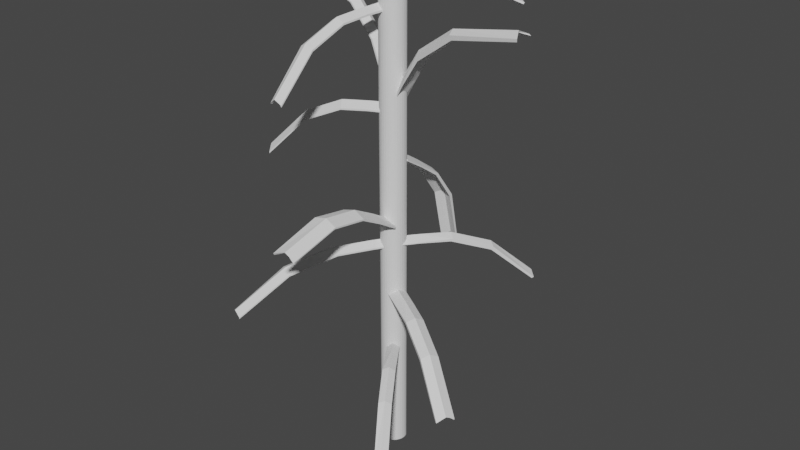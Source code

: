 # Source: Mature_Corn.blend  (saved by Blender 2.93.21; exported with 4.5.12 LTS)
import bpy
from mathutils import Matrix  # noqa: F401  (used for matrix-valued properties, if any)

bpy.ops.wm.read_factory_settings(use_empty=True)
scene = bpy.context.scene
scene.name = 'Scene'

# ---- collections
col_collection = bpy.data.collections.new('Collection'); scene.collection.children.link(col_collection)

# ---- world
world_world = bpy.data.worlds.new('World'); scene.world = world_world
world_world.use_nodes = True; world_world.node_tree.nodes.clear()
_N = world_world.node_tree.nodes; _L = world_world.node_tree.links
n0 = _N.new('ShaderNodeOutputWorld'); n0.name = 'World Output'; n0.location = (300, 300)
n1 = _N.new('ShaderNodeBackground'); n1.name = 'Background'; n1.location = (10, 300)
n1.inputs[0].default_value = (0.05088, 0.05088, 0.05088, 1.0)
_L.new(n1.outputs[0], n0.inputs[0])
n0.is_active_output = True
world_world.color = (0.05088, 0.05088, 0.05088)
world_world.use_sun_shadow = False
world_world.sun_shadow_jitter_overblur = 0.0

# ---- meshes
me_cylinder = bpy.data.meshes.new('Cylinder')
me_cylinder.from_pydata([(0.0, 0.4961, -6.825), (-0.01248, 0.2799, 6.825), (0.2213, 0.4866, -6.825), (0.1144, 0.2744, 6.825), (0.4341, 0.4583, -6.825), (0.2364, 0.2583, 6.825), (0.6303, 0.4125, -6.825), (0.3488, 0.232, 6.825), (1.048, 0.1899, -6.825), (0.5883, 0.1043, 6.825), (1.113, 0.09678, -6.825), (0.6253, 0.051, 6.825), (1.134, -2.169e-08, -6.825), (0.6378, -0.004478, 6.825), (1.113, -0.09678, -6.825), (0.6253, -0.05996, 6.825), (1.048, -0.1899, -6.825), (0.5883, -0.1133, 6.825), (0.9433, -0.2756, -6.825), (0.5282, -0.1625, 6.825), (0.8022, -0.3508, -6.825), (0.4474, -0.2056, 6.825), (0.6303, -0.4125, -6.825), (0.3488, -0.2409, 6.825), (0.4341, -0.4583, -6.825), (0.2364, -0.2672, 6.825), (0.2213, -0.4866, -6.825), (0.1144, -0.2834, 6.825), (-9.918e-08, -0.4961, -6.825), (-0.01248, -0.2889, 6.825), (-0.2213, -0.4866, -6.825), (-0.1393, -0.2834, 6.825), (-0.4341, -0.4583, -6.825), (-0.2613, -0.2672, 6.825), (-0.6303, -0.4125, -6.825), (-0.3738, -0.2409, 6.825), (-0.8022, -0.3508, -6.825), (-0.4723, -0.2056, 6.825), (-0.9433, -0.2756, -6.825), (-0.5532, -0.1625, 6.825), (-1.048, -0.1899, -6.825), (-0.6133, -0.1133, 6.825), (-1.113, -0.09678, -6.825), (-0.6503, -0.05996, 6.825), (-1.134, 5.916e-09, -6.825), (-0.6628, -0.004478, 6.825), (-1.113, 0.09678, -6.825), (-0.6503, 0.051, 6.825), (-1.048, 0.1899, -6.825), (-0.6133, 0.1043, 6.825), (-0.9433, 0.2756, -6.825), (-0.5532, 0.1535, 6.825), (-0.8022, 0.3508, -6.825), (-0.4723, 0.1966, 6.825), (-0.6303, 0.4125, -6.825), (-0.3738, 0.232, 6.825), (-0.4341, 0.4583, -6.825), (-0.2613, 0.2583, 6.825), (-0.2213, 0.4866, -6.825), (-0.1393, 0.2744, 6.825), (0.8392, 0.3012, -6.825), (0.4686, 0.1682, 6.825), (-0.906, 0.2434, 6.26), (0.2586, -0.5188, 6.26), (0.6676, 0.3803, 6.26), (-1.011, -0.222, 6.26), (1.085, -0.222, 6.26), (-0.593, 0.3803, 6.26), (-0.184, -0.5188, 6.26), (-1.097, -0.03218, 6.26), (0.8395, -0.383, 6.26), (-0.184, 0.4544, 6.26), (-0.593, -0.4447, 6.26), (1.15, 0.0646, 6.26), (-1.011, 0.1577, 6.26), (0.4715, -0.4905, 6.26), (0.4715, 0.4262, 6.26), (-0.906, -0.3078, 6.26), (1.15, -0.129, 6.26), (-0.7649, 0.3186, 6.26), (0.03732, -0.5283, 6.26), (-1.075, -0.129, 6.26), (0.9806, -0.3078, 6.26), (0.03732, 0.4639, 6.26), (-0.3968, 0.4262, 6.26), (-0.3968, -0.4905, 6.26), (1.085, 0.1577, 6.26), (-1.075, 0.0646, 6.26), (0.6676, -0.4447, 6.26), (0.2586, 0.4544, 6.26), (-0.7649, -0.383, 6.26), (1.172, -0.03218, 6.26), (0.8765, 0.269, 6.26)], [], [(86, 9, 11, 73), (73, 11, 13, 91), (91, 13, 15, 78), (65, 41, 43, 81), (82, 19, 21, 70), (70, 21, 23, 88), (88, 23, 25, 75), (75, 25, 27, 63), (63, 27, 29, 80), (80, 29, 31, 68), (68, 31, 33, 85), (85, 33, 35, 72), (72, 35, 37, 90), (90, 37, 39, 77), (77, 39, 41, 65), (81, 43, 45, 69), (69, 45, 47, 87), (87, 47, 49, 74), (74, 49, 51, 62), (62, 51, 53, 79), (79, 53, 55, 67), (67, 55, 57, 84), (84, 57, 59, 71), (71, 59, 1, 83), (76, 5, 7, 64), (66, 17, 19, 82), (3, 1, 59, 57, 55, 53, 51, 49, 47, 45, 43, 41, 39, 37, 35, 33, 31, 29, 27, 25, 23, 21, 19, 17, 15, 13, 11, 9, 61, 7, 5), (83, 89, 2, 0), (89, 3, 5, 76), (0, 2, 4, 6, 60, 8, 10, 12, 14, 16, 18, 20, 22, 24, 26, 28, 30, 32, 34, 36, 38, 40, 42, 44, 46, 48, 50, 52, 54, 56, 58), (78, 15, 17, 66), (92, 61, 9, 86), (64, 7, 61, 92), (6, 64, 92, 60), (60, 92, 86, 8), (14, 78, 66, 16), (2, 89, 76, 4), (1, 3, 89, 83), (16, 66, 82, 18), (4, 76, 64, 6), (58, 71, 83, 0), (56, 84, 71, 58), (54, 67, 84, 56), (52, 79, 67, 54), (50, 62, 79, 52), (48, 74, 62, 50), (46, 87, 74, 48), (44, 69, 87, 46), (42, 81, 69, 44), (38, 77, 65, 40), (36, 90, 77, 38), (34, 72, 90, 36), (32, 85, 72, 34), (30, 68, 85, 32), (28, 80, 68, 30), (26, 63, 80, 28), (24, 75, 63, 26), (22, 88, 75, 24), (20, 70, 88, 22), (18, 82, 70, 20), (40, 65, 81, 42), (12, 91, 78, 14), (10, 73, 91, 12), (8, 86, 73, 10)])
_uv = me_cylinder.uv_layers.new(name='UVMap')
_uv.uv.foreach_set('vector', [0.8125, 0.75, 0.8125, 1.0, 0.7812, 1.0, 0.7812, 0.75, 0.7812, 0.75, 0.7812, 1.0, 0.75, 1.0, 0.75, 0.75, 0.75, 0.75, 0.75, 1.0, 0.7188, 1.0, 0.7188, 0.75, 0.3125, 0.75, 0.3125, 1.0, 0.2812, 1.0, 0.2812, 0.75, 0.6562, 0.75, 0.6562, 1.0, 0.625, 1.0, 0.625, 0.75, 0.625, 0.75, 0.625, 1.0, 0.5938, 1.0, 0.5938, 0.75, 0.5938, 0.75, 0.5938, 1.0, 0.5625, 1.0, 0.5625, 0.75, 0.5625, 0.75, 0.5625, 1.0, 0.5312, 1.0, 0.5312, 0.75, 0.5312, 0.75, 0.5312, 1.0, 0.5, 1.0, 0.5, 0.75, 0.5, 0.75, 0.5, 1.0, 0.4688, 1.0, 0.4688, 0.75, 0.4688, 0.75, 0.4688, 1.0, 0.4375, 1.0, 0.4375, 0.75, 0.4375, 0.75, 0.4375, 1.0, 0.4062, 1.0, 0.4062, 0.75, 0.4062, 0.75, 0.4062, 1.0, 0.375, 1.0, 0.375, 0.75, 0.375, 0.75, 0.375, 1.0, 0.3438, 1.0, 0.3438, 0.75, 0.3438, 0.75, 0.3438, 1.0, 0.3125, 1.0, 0.3125, 0.75, 0.2812, 0.75, 0.2812, 1.0, 0.25, 1.0, 0.25, 0.75, 0.25, 0.75, 0.25, 1.0, 0.2188, 1.0, 0.2188, 0.75, 0.2188, 0.75, 0.2188, 1.0, 0.1875, 1.0, 0.1875, 0.75, 0.1875, 0.75, 0.1875, 1.0, 0.1562, 1.0, 0.1562, 0.75, 0.1562, 0.75, 0.1562, 1.0, 0.125, 1.0, 0.125, 0.75, 0.125, 0.75, 0.125, 1.0, 0.09375, 1.0, 0.09375, 0.75, 0.09375, 0.75, 0.09375, 1.0, 0.0625, 1.0, 0.0625, 0.75, 0.0625, 0.75, 0.0625, 1.0, 0.03125, 1.0, 0.03125, 0.75, 0.03125, 0.75, 0.03125, 1.0, 0.0, 1.0, 0.0, 0.75, 0.9375, 0.75, 0.9375, 1.0, 0.9062, 1.0, 0.9062, 0.75, 0.6875, 0.75, 0.6875, 1.0, 0.6562, 1.0, 0.6562, 0.75, 0.2968, 0.4854, 0.25, 0.49, 0.2032, 0.4854, 0.1582, 0.4717, 0.1167, 0.4496, 0.08029, 0.4197, 0.05045, 0.3833, 0.02827, 0.3418, 0.01461, 0.2968, 0.01, 0.25, 0.01461, 0.2032, 0.02827, 0.1582, 0.05045, 0.1167, 0.08029, 0.08029, 0.1167, 0.05045, 0.1582, 0.02827, 0.2032, 0.01461, 0.25, 0.01, 0.2968, 0.01461, 0.3418, 0.02827, 0.3833, 0.05045, 0.4197, 0.08029, 0.4496, 0.1167, 0.4717, 0.1582, 0.4854, 0.2032, 0.49, 0.25, 0.4854, 0.2968, 0.4717, 0.3418, 0.4275, 0.3957, 0.3833, 0.4496, 0.3418, 0.4717, 1.0, 0.75, 0.9688, 0.75, 0.9688, 0.5, 1.0, 0.5, 0.9688, 0.75, 0.9688, 1.0, 0.9375, 1.0, 0.9375, 0.75, 0.75, 0.49, 0.7968, 0.4854, 0.8418, 0.4717, 0.8833, 0.4496, 0.9275, 0.3957, 0.9717, 0.3418, 0.9854, 0.2968, 0.99, 0.25, 0.9854, 0.2032, 0.9717, 0.1582, 0.9496, 0.1167, 0.9197, 0.08029, 0.8833, 0.05045, 0.8418, 0.02827, 0.7968, 0.01461, 0.75, 0.01, 0.7032, 0.01461, 0.6582, 0.02827, 0.6167, 0.05045, 0.5803, 0.08029, 0.5504, 0.1167, 0.5283, 0.1582, 0.5146, 0.2032, 0.51, 0.25, 0.5146, 0.2968, 0.5283, 0.3418, 0.5504, 0.3833, 0.5803, 0.4197, 0.6167, 0.4496, 0.6582, 0.4717, 0.7032, 0.4854, 0.7188, 0.75, 0.7188, 1.0, 0.6875, 1.0, 0.6875, 0.75, 0.8594, 0.75, 0.8594, 1.0, 0.8125, 1.0, 0.8125, 0.75, 0.9062, 0.75, 0.9062, 1.0, 0.8594, 1.0, 0.8594, 0.75, 0.9062, 0.5, 0.9062, 0.75, 0.8594, 0.75, 0.8594, 0.5, 0.8594, 0.5, 0.8594, 0.75, 0.8125, 0.75, 0.8125, 0.5, 0.7188, 0.5, 0.7188, 0.75, 0.6875, 0.75, 0.6875, 0.5, 0.9688, 0.5, 0.9688, 0.75, 0.9375, 0.75, 0.9375, 0.5, 1.0, 1.0, 0.9688, 1.0, 0.9688, 0.75, 1.0, 0.75, 0.6875, 0.5, 0.6875, 0.75, 0.6562, 0.75, 0.6562, 0.5, 0.9375, 0.5, 0.9375, 0.75, 0.9062, 0.75, 0.9062, 0.5, 0.03125, 0.5, 0.03125, 0.75, 0.0, 0.75, 0.0, 0.5, 0.0625, 0.5, 0.0625, 0.75, 0.03125, 0.75, 0.03125, 0.5, 0.09375, 0.5, 0.09375, 0.75, 0.0625, 0.75, 0.0625, 0.5, 0.125, 0.5, 0.125, 0.75, 0.09375, 0.75, 0.09375, 0.5, 0.1562, 0.5, 0.1562, 0.75, 0.125, 0.75, 0.125, 0.5, 0.1875, 0.5, 0.1875, 0.75, 0.1562, 0.75, 0.1562, 0.5, 0.2188, 0.5, 0.2188, 0.75, 0.1875, 0.75, 0.1875, 0.5, 0.25, 0.5, 0.25, 0.75, 0.2188, 0.75, 0.2188, 0.5, 0.2812, 0.5, 0.2812, 0.75, 0.25, 0.75, 0.25, 0.5, 0.3438, 0.5, 0.3438, 0.75, 0.3125, 0.75, 0.3125, 0.5, 0.375, 0.5, 0.375, 0.75, 0.3438, 0.75, 0.3438, 0.5, 0.4062, 0.5, 0.4062, 0.75, 0.375, 0.75, 0.375, 0.5, 0.4375, 0.5, 0.4375, 0.75, 0.4062, 0.75, 0.4062, 0.5, 0.4688, 0.5, 0.4688, 0.75, 0.4375, 0.75, 0.4375, 0.5, 0.5, 0.5, 0.5, 0.75, 0.4688, 0.75, 0.4688, 0.5, 0.5312, 0.5, 0.5312, 0.75, 0.5, 0.75, 0.5, 0.5, 0.5625, 0.5, 0.5625, 0.75, 0.5312, 0.75, 0.5312, 0.5, 0.5938, 0.5, 0.5938, 0.75, 0.5625, 0.75, 0.5625, 0.5, 0.625, 0.5, 0.625, 0.75, 0.5938, 0.75, 0.5938, 0.5, 0.6562, 0.5, 0.6562, 0.75, 0.625, 0.75, 0.625, 0.5, 0.3125, 0.5, 0.3125, 0.75, 0.2812, 0.75, 0.2812, 0.5, 0.75, 0.5, 0.75, 0.75, 0.7188, 0.75, 0.7188, 0.5, 0.7812, 0.5, 0.7812, 0.75, 0.75, 0.75, 0.75, 0.5, 0.8125, 0.5, 0.8125, 0.75, 0.7812, 0.75, 0.7812, 0.5])
me_cylinder.use_remesh_fix_poles = True
me_cylinder.use_remesh_preserve_attributes = False
me_cylinder.update()
me_cube_001 = bpy.data.meshes.new('Cube.001')
me_cube_001.from_pydata([(-0.207, -1.391, 1.36), (-0.207, -1.391, 1.403), (-0.2037, 1.049, -0.04091), (-0.2037, 1.049, 0.00265), (0.2003, -1.427, 1.36), (0.2003, -1.391, 1.387), (0.2037, 1.049, -0.04091), (0.2037, 1.049, -0.01337), (0.0, 1.049, -0.1839), (0.0, 1.049, -0.004194), (-0.003371, -1.427, 1.243), (-0.003371, -1.391, 1.239), (-0.2037, 0.03578, -0.0005827), (-0.2037, 0.03578, 0.04298), (0.2037, 0.0, -0.04091), (0.2037, 0.03578, 0.02696), (0.0, 0.03578, -0.06248), (0.0, 0.0, -0.1305), (-0.2044, -0.6536, 0.3719), (0.2029, -0.6536, 0.3995), (-0.0007336, -0.6536, 0.2648), (-0.0007336, -0.6893, 0.2464), (-0.2044, -0.6536, 0.4155), (0.2029, -0.6893, 0.3226), (-0.2037, 0.5601, 0.00265), (0.2037, 0.5243, -0.04091), (-0.2037, 0.5601, -0.04091), (0.2037, 0.5601, -0.01337), (0.0, 0.5601, -0.03333), (0.0, 0.5243, -0.171)], [], [(26, 24, 3, 2), (8, 9, 7, 6), (23, 19, 5, 4), (10, 11, 1, 0), (21, 23, 4, 10), (20, 22, 1, 11), (19, 20, 11, 5), (18, 21, 10, 0), (4, 5, 11, 10), (2, 3, 9, 8), (26, 29, 17, 12), (27, 28, 16, 15), (28, 24, 13, 16), (29, 25, 14, 17), (25, 27, 15, 14), (18, 22, 13, 12), (0, 1, 22, 18), (12, 17, 21, 18), (15, 16, 20, 19), (16, 13, 22, 20), (17, 14, 23, 21), (14, 15, 19, 23), (6, 7, 27, 25), (8, 6, 25, 29), (9, 3, 24, 28), (7, 9, 28, 27), (2, 8, 29, 26), (12, 13, 24, 26)])
_uv = me_cube_001.uv_layers.new(name='UVMap')
_uv.uv.foreach_set('vector', [0.375, 0.1875, 0.625, 0.1875, 0.625, 0.25, 0.375, 0.25, 0.375, 0.375, 0.625, 0.375, 0.625, 0.5, 0.375, 0.5, 0.375, 0.6875, 0.625, 0.6875, 0.625, 0.75, 0.375, 0.75, 0.375, 0.875, 0.625, 0.875, 0.625, 1.0, 0.375, 1.0, 0.25, 0.6875, 0.375, 0.6875, 0.375, 0.75, 0.25, 0.75, 0.75, 0.6875, 0.875, 0.6875, 0.875, 0.75, 0.75, 0.75, 0.625, 0.6875, 0.75, 0.6875, 0.75, 0.75, 0.625, 0.75, 0.125, 0.6875, 0.25, 0.6875, 0.25, 0.75, 0.125, 0.75, 0.375, 0.75, 0.625, 0.75, 0.625, 0.875, 0.375, 0.875, 0.375, 0.25, 0.625, 0.25, 0.625, 0.375, 0.375, 0.375, 0.125, 0.5625, 0.25, 0.5625, 0.25, 0.625, 0.125, 0.625, 0.625, 0.5625, 0.75, 0.5625, 0.75, 0.625, 0.625, 0.625, 0.75, 0.5625, 0.875, 0.5625, 0.875, 0.625, 0.75, 0.625, 0.25, 0.5625, 0.375, 0.5625, 0.375, 0.625, 0.25, 0.625, 0.375, 0.5625, 0.625, 0.5625, 0.625, 0.625, 0.375, 0.625, 0.375, 0.0625, 0.625, 0.0625, 0.625, 0.125, 0.375, 0.125, 0.375, 0.0, 0.625, 0.0, 0.625, 0.0625, 0.375, 0.0625, 0.125, 0.625, 0.25, 0.625, 0.25, 0.6875, 0.125, 0.6875, 0.625, 0.625, 0.75, 0.625, 0.75, 0.6875, 0.625, 0.6875, 0.75, 0.625, 0.875, 0.625, 0.875, 0.6875, 0.75, 0.6875, 0.25, 0.625, 0.375, 0.625, 0.375, 0.6875, 0.25, 0.6875, 0.375, 0.625, 0.625, 0.625, 0.625, 0.6875, 0.375, 0.6875, 0.375, 0.5, 0.625, 0.5, 0.625, 0.5625, 0.375, 0.5625, 0.25, 0.5, 0.375, 0.5, 0.375, 0.5625, 0.25, 0.5625, 0.75, 0.5, 0.875, 0.5, 0.875, 0.5625, 0.75, 0.5625, 0.625, 0.5, 0.75, 0.5, 0.75, 0.5625, 0.625, 0.5625, 0.125, 0.5, 0.25, 0.5, 0.25, 0.5625, 0.125, 0.5625, 0.375, 0.125, 0.625, 0.125, 0.625, 0.1875, 0.375, 0.1875])
me_cube_001.use_remesh_fix_poles = True
me_cube_001.use_remesh_preserve_attributes = False
me_cube_001.update()
me_cube_002 = bpy.data.meshes.new('Cube.002')
me_cube_002.from_pydata([(-0.207, -1.391, 1.36), (-0.207, -1.391, 1.403), (-0.2037, 1.049, -0.04091), (-0.2037, 1.049, 0.00265), (0.2003, -1.427, 1.36), (0.2003, -1.391, 1.387), (0.2037, 1.049, -0.04091), (0.2037, 1.049, -0.01337), (0.0, 1.049, -0.1839), (0.0, 1.049, -0.004194), (-0.003371, -1.427, 1.243), (-0.003371, -1.391, 1.239), (-0.2037, 0.03578, -0.0005827), (-0.2037, 0.03578, 0.04298), (0.2037, 0.0, -0.04091), (0.2037, 0.03578, 0.02696), (0.0, 0.03578, -0.06248), (0.0, 0.0, -0.1305), (-0.2044, -0.6536, 0.3719), (0.2029, -0.6536, 0.3995), (-0.0007336, -0.6536, 0.2648), (-0.0007336, -0.6893, 0.2464), (-0.2044, -0.6536, 0.4155), (0.2029, -0.6893, 0.3226), (-0.2037, 0.5601, 0.00265), (0.2037, 0.5243, -0.04091), (-0.2037, 0.5601, -0.04091), (0.2037, 0.5601, -0.01337), (0.0, 0.5601, -0.03333), (0.0, 0.5243, -0.171)], [], [(26, 24, 3, 2), (8, 9, 7, 6), (23, 19, 5, 4), (10, 11, 1, 0), (21, 23, 4, 10), (20, 22, 1, 11), (19, 20, 11, 5), (18, 21, 10, 0), (4, 5, 11, 10), (2, 3, 9, 8), (26, 29, 17, 12), (27, 28, 16, 15), (28, 24, 13, 16), (29, 25, 14, 17), (25, 27, 15, 14), (18, 22, 13, 12), (0, 1, 22, 18), (12, 17, 21, 18), (15, 16, 20, 19), (16, 13, 22, 20), (17, 14, 23, 21), (14, 15, 19, 23), (6, 7, 27, 25), (8, 6, 25, 29), (9, 3, 24, 28), (7, 9, 28, 27), (2, 8, 29, 26), (12, 13, 24, 26)])
_uv = me_cube_002.uv_layers.new(name='UVMap')
_uv.uv.foreach_set('vector', [0.375, 0.1875, 0.625, 0.1875, 0.625, 0.25, 0.375, 0.25, 0.375, 0.375, 0.625, 0.375, 0.625, 0.5, 0.375, 0.5, 0.375, 0.6875, 0.625, 0.6875, 0.625, 0.75, 0.375, 0.75, 0.375, 0.875, 0.625, 0.875, 0.625, 1.0, 0.375, 1.0, 0.25, 0.6875, 0.375, 0.6875, 0.375, 0.75, 0.25, 0.75, 0.75, 0.6875, 0.875, 0.6875, 0.875, 0.75, 0.75, 0.75, 0.625, 0.6875, 0.75, 0.6875, 0.75, 0.75, 0.625, 0.75, 0.125, 0.6875, 0.25, 0.6875, 0.25, 0.75, 0.125, 0.75, 0.375, 0.75, 0.625, 0.75, 0.625, 0.875, 0.375, 0.875, 0.375, 0.25, 0.625, 0.25, 0.625, 0.375, 0.375, 0.375, 0.125, 0.5625, 0.25, 0.5625, 0.25, 0.625, 0.125, 0.625, 0.625, 0.5625, 0.75, 0.5625, 0.75, 0.625, 0.625, 0.625, 0.75, 0.5625, 0.875, 0.5625, 0.875, 0.625, 0.75, 0.625, 0.25, 0.5625, 0.375, 0.5625, 0.375, 0.625, 0.25, 0.625, 0.375, 0.5625, 0.625, 0.5625, 0.625, 0.625, 0.375, 0.625, 0.375, 0.0625, 0.625, 0.0625, 0.625, 0.125, 0.375, 0.125, 0.375, 0.0, 0.625, 0.0, 0.625, 0.0625, 0.375, 0.0625, 0.125, 0.625, 0.25, 0.625, 0.25, 0.6875, 0.125, 0.6875, 0.625, 0.625, 0.75, 0.625, 0.75, 0.6875, 0.625, 0.6875, 0.75, 0.625, 0.875, 0.625, 0.875, 0.6875, 0.75, 0.6875, 0.25, 0.625, 0.375, 0.625, 0.375, 0.6875, 0.25, 0.6875, 0.375, 0.625, 0.625, 0.625, 0.625, 0.6875, 0.375, 0.6875, 0.375, 0.5, 0.625, 0.5, 0.625, 0.5625, 0.375, 0.5625, 0.25, 0.5, 0.375, 0.5, 0.375, 0.5625, 0.25, 0.5625, 0.75, 0.5, 0.875, 0.5, 0.875, 0.5625, 0.75, 0.5625, 0.625, 0.5, 0.75, 0.5, 0.75, 0.5625, 0.625, 0.5625, 0.125, 0.5, 0.25, 0.5, 0.25, 0.5625, 0.125, 0.5625, 0.375, 0.125, 0.625, 0.125, 0.625, 0.1875, 0.375, 0.1875])
me_cube_002.use_remesh_fix_poles = True
me_cube_002.use_remesh_preserve_attributes = False
me_cube_002.update()
me_cube_003 = bpy.data.meshes.new('Cube.003')
me_cube_003.from_pydata([(-0.207, -1.391, 1.36), (-0.207, -1.391, 1.403), (-0.2037, 1.049, -0.04091), (-0.2037, 1.049, 0.00265), (0.2003, -1.427, 1.36), (0.2003, -1.391, 1.387), (0.2037, 1.049, -0.04091), (0.2037, 1.049, -0.01337), (0.0, 1.049, -0.1839), (0.0, 1.049, -0.004194), (-0.003371, -1.427, 1.243), (-0.003371, -1.391, 1.239), (-0.2037, 0.03578, -0.0005827), (-0.2037, 0.03578, 0.04298), (0.2037, 0.0, -0.04091), (0.2037, 0.03578, 0.02696), (0.0, 0.03578, -0.06248), (0.0, 0.0, -0.1305), (-0.2044, -0.6536, 0.3719), (0.2029, -0.6536, 0.3995), (-0.0007336, -0.6536, 0.2648), (-0.0007336, -0.6893, 0.2464), (-0.2044, -0.6536, 0.4155), (0.2029, -0.6893, 0.3226), (-0.2037, 0.5601, 0.00265), (0.2037, 0.5243, -0.04091), (-0.2037, 0.5601, -0.04091), (0.2037, 0.5601, -0.01337), (0.0, 0.5601, -0.03333), (0.0, 0.5243, -0.171)], [], [(26, 24, 3, 2), (8, 9, 7, 6), (23, 19, 5, 4), (10, 11, 1, 0), (21, 23, 4, 10), (20, 22, 1, 11), (19, 20, 11, 5), (18, 21, 10, 0), (4, 5, 11, 10), (2, 3, 9, 8), (26, 29, 17, 12), (27, 28, 16, 15), (28, 24, 13, 16), (29, 25, 14, 17), (25, 27, 15, 14), (18, 22, 13, 12), (0, 1, 22, 18), (12, 17, 21, 18), (15, 16, 20, 19), (16, 13, 22, 20), (17, 14, 23, 21), (14, 15, 19, 23), (6, 7, 27, 25), (8, 6, 25, 29), (9, 3, 24, 28), (7, 9, 28, 27), (2, 8, 29, 26), (12, 13, 24, 26)])
_uv = me_cube_003.uv_layers.new(name='UVMap')
_uv.uv.foreach_set('vector', [0.375, 0.1875, 0.625, 0.1875, 0.625, 0.25, 0.375, 0.25, 0.375, 0.375, 0.625, 0.375, 0.625, 0.5, 0.375, 0.5, 0.375, 0.6875, 0.625, 0.6875, 0.625, 0.75, 0.375, 0.75, 0.375, 0.875, 0.625, 0.875, 0.625, 1.0, 0.375, 1.0, 0.25, 0.6875, 0.375, 0.6875, 0.375, 0.75, 0.25, 0.75, 0.75, 0.6875, 0.875, 0.6875, 0.875, 0.75, 0.75, 0.75, 0.625, 0.6875, 0.75, 0.6875, 0.75, 0.75, 0.625, 0.75, 0.125, 0.6875, 0.25, 0.6875, 0.25, 0.75, 0.125, 0.75, 0.375, 0.75, 0.625, 0.75, 0.625, 0.875, 0.375, 0.875, 0.375, 0.25, 0.625, 0.25, 0.625, 0.375, 0.375, 0.375, 0.125, 0.5625, 0.25, 0.5625, 0.25, 0.625, 0.125, 0.625, 0.625, 0.5625, 0.75, 0.5625, 0.75, 0.625, 0.625, 0.625, 0.75, 0.5625, 0.875, 0.5625, 0.875, 0.625, 0.75, 0.625, 0.25, 0.5625, 0.375, 0.5625, 0.375, 0.625, 0.25, 0.625, 0.375, 0.5625, 0.625, 0.5625, 0.625, 0.625, 0.375, 0.625, 0.375, 0.0625, 0.625, 0.0625, 0.625, 0.125, 0.375, 0.125, 0.375, 0.0, 0.625, 0.0, 0.625, 0.0625, 0.375, 0.0625, 0.125, 0.625, 0.25, 0.625, 0.25, 0.6875, 0.125, 0.6875, 0.625, 0.625, 0.75, 0.625, 0.75, 0.6875, 0.625, 0.6875, 0.75, 0.625, 0.875, 0.625, 0.875, 0.6875, 0.75, 0.6875, 0.25, 0.625, 0.375, 0.625, 0.375, 0.6875, 0.25, 0.6875, 0.375, 0.625, 0.625, 0.625, 0.625, 0.6875, 0.375, 0.6875, 0.375, 0.5, 0.625, 0.5, 0.625, 0.5625, 0.375, 0.5625, 0.25, 0.5, 0.375, 0.5, 0.375, 0.5625, 0.25, 0.5625, 0.75, 0.5, 0.875, 0.5, 0.875, 0.5625, 0.75, 0.5625, 0.625, 0.5, 0.75, 0.5, 0.75, 0.5625, 0.625, 0.5625, 0.125, 0.5, 0.25, 0.5, 0.25, 0.5625, 0.125, 0.5625, 0.375, 0.125, 0.625, 0.125, 0.625, 0.1875, 0.375, 0.1875])
me_cube_003.use_remesh_fix_poles = True
me_cube_003.use_remesh_preserve_attributes = False
me_cube_003.update()
me_cube_004 = bpy.data.meshes.new('Cube.004')
me_cube_004.from_pydata([(-0.3879, -1.38, 1.384), (-0.3879, -1.38, 1.466), (-0.2037, 1.049, -0.04091), (-0.2037, 1.049, 0.00265), (0.3811, -1.448, 1.384), (0.3811, -1.38, 1.436), (0.2037, 1.049, -0.04091), (0.2037, 1.049, -0.01337), (0.0, 1.049, -0.1839), (0.0, 1.049, -0.004194), (-0.003371, -1.448, 1.164), (-0.003371, -1.38, 1.157), (-0.2037, 0.03578, -0.0005827), (-0.2037, 0.03578, 0.04298), (0.2037, 0.0, -0.04091), (0.2037, 0.03578, 0.02696), (0.0, 0.03578, -0.06248), (0.0, 0.0, -0.1305), (-0.2044, -0.6536, 0.3719), (0.2029, -0.6536, 0.3995), (-0.0007336, -0.6536, 0.2648), (-0.0007336, -0.6893, 0.2464), (-0.2044, -0.6536, 0.4155), (0.2029, -0.6893, 0.3226), (-0.2037, 0.5601, 0.00265), (0.2037, 0.5243, -0.04091), (-0.2037, 0.5601, -0.04091), (0.2037, 0.5601, -0.01337), (0.0, 0.5601, -0.03333), (0.0, 0.5243, -0.171)], [], [(26, 24, 3, 2), (8, 9, 7, 6), (23, 19, 5, 4), (10, 11, 1, 0), (21, 23, 4, 10), (20, 22, 1, 11), (19, 20, 11, 5), (18, 21, 10, 0), (4, 5, 11, 10), (2, 3, 9, 8), (26, 29, 17, 12), (27, 28, 16, 15), (28, 24, 13, 16), (29, 25, 14, 17), (25, 27, 15, 14), (18, 22, 13, 12), (0, 1, 22, 18), (12, 17, 21, 18), (15, 16, 20, 19), (16, 13, 22, 20), (17, 14, 23, 21), (14, 15, 19, 23), (6, 7, 27, 25), (8, 6, 25, 29), (9, 3, 24, 28), (7, 9, 28, 27), (2, 8, 29, 26), (12, 13, 24, 26)])
_uv = me_cube_004.uv_layers.new(name='UVMap')
_uv.uv.foreach_set('vector', [0.375, 0.1875, 0.625, 0.1875, 0.625, 0.25, 0.375, 0.25, 0.375, 0.375, 0.625, 0.375, 0.625, 0.5, 0.375, 0.5, 0.375, 0.6875, 0.625, 0.6875, 0.625, 0.75, 0.375, 0.75, 0.375, 0.875, 0.625, 0.875, 0.625, 1.0, 0.375, 1.0, 0.25, 0.6875, 0.375, 0.6875, 0.375, 0.75, 0.25, 0.75, 0.75, 0.6875, 0.875, 0.6875, 0.875, 0.75, 0.75, 0.75, 0.625, 0.6875, 0.75, 0.6875, 0.75, 0.75, 0.625, 0.75, 0.125, 0.6875, 0.25, 0.6875, 0.25, 0.75, 0.125, 0.75, 0.375, 0.75, 0.625, 0.75, 0.625, 0.875, 0.375, 0.875, 0.375, 0.25, 0.625, 0.25, 0.625, 0.375, 0.375, 0.375, 0.125, 0.5625, 0.25, 0.5625, 0.25, 0.625, 0.125, 0.625, 0.625, 0.5625, 0.75, 0.5625, 0.75, 0.625, 0.625, 0.625, 0.75, 0.5625, 0.875, 0.5625, 0.875, 0.625, 0.75, 0.625, 0.25, 0.5625, 0.375, 0.5625, 0.375, 0.625, 0.25, 0.625, 0.375, 0.5625, 0.625, 0.5625, 0.625, 0.625, 0.375, 0.625, 0.375, 0.0625, 0.625, 0.0625, 0.625, 0.125, 0.375, 0.125, 0.375, 0.0, 0.625, 0.0, 0.625, 0.0625, 0.375, 0.0625, 0.125, 0.625, 0.25, 0.625, 0.25, 0.6875, 0.125, 0.6875, 0.625, 0.625, 0.75, 0.625, 0.75, 0.6875, 0.625, 0.6875, 0.75, 0.625, 0.875, 0.625, 0.875, 0.6875, 0.75, 0.6875, 0.25, 0.625, 0.375, 0.625, 0.375, 0.6875, 0.25, 0.6875, 0.375, 0.625, 0.625, 0.625, 0.625, 0.6875, 0.375, 0.6875, 0.375, 0.5, 0.625, 0.5, 0.625, 0.5625, 0.375, 0.5625, 0.25, 0.5, 0.375, 0.5, 0.375, 0.5625, 0.25, 0.5625, 0.75, 0.5, 0.875, 0.5, 0.875, 0.5625, 0.75, 0.5625, 0.625, 0.5, 0.75, 0.5, 0.75, 0.5625, 0.625, 0.5625, 0.125, 0.5, 0.25, 0.5, 0.25, 0.5625, 0.125, 0.5625, 0.375, 0.125, 0.625, 0.125, 0.625, 0.1875, 0.375, 0.1875])
me_cube_004.use_remesh_fix_poles = True
me_cube_004.use_remesh_preserve_attributes = False
me_cube_004.update()
me_cube_005 = bpy.data.meshes.new('Cube.005')
me_cube_005.from_pydata([(-0.207, -1.391, 1.36), (-0.207, -1.391, 1.403), (-0.2037, 1.049, -0.04091), (-0.2037, 1.049, 0.00265), (0.2003, -1.427, 1.36), (0.2003, -1.391, 1.387), (0.2037, 1.049, -0.04091), (0.2037, 1.049, -0.01337), (0.0, 1.049, -0.1839), (0.0, 1.049, -0.004194), (-0.003371, -1.427, 1.243), (-0.003371, -1.391, 1.239), (-0.2037, 0.03578, -0.0005827), (-0.2037, 0.03578, 0.04298), (0.2037, 0.0, -0.04091), (0.2037, 0.03578, 0.02696), (0.0, 0.03578, -0.06248), (0.0, 0.0, -0.1305), (-0.2044, -0.6536, 0.3719), (0.2029, -0.6536, 0.3995), (-0.0007336, -0.6536, 0.2648), (-0.0007336, -0.6893, 0.2464), (-0.2044, -0.6536, 0.4155), (0.2029, -0.6893, 0.3226), (-0.2037, 0.5601, 0.00265), (0.2037, 0.5243, -0.04091), (-0.2037, 0.5601, -0.04091), (0.2037, 0.5601, -0.01337), (0.0, 0.5601, -0.03333), (0.0, 0.5243, -0.171)], [], [(26, 24, 3, 2), (8, 9, 7, 6), (23, 19, 5, 4), (10, 11, 1, 0), (21, 23, 4, 10), (20, 22, 1, 11), (19, 20, 11, 5), (18, 21, 10, 0), (4, 5, 11, 10), (2, 3, 9, 8), (26, 29, 17, 12), (27, 28, 16, 15), (28, 24, 13, 16), (29, 25, 14, 17), (25, 27, 15, 14), (18, 22, 13, 12), (0, 1, 22, 18), (12, 17, 21, 18), (15, 16, 20, 19), (16, 13, 22, 20), (17, 14, 23, 21), (14, 15, 19, 23), (6, 7, 27, 25), (8, 6, 25, 29), (9, 3, 24, 28), (7, 9, 28, 27), (2, 8, 29, 26), (12, 13, 24, 26)])
_uv = me_cube_005.uv_layers.new(name='UVMap')
_uv.uv.foreach_set('vector', [0.375, 0.1875, 0.625, 0.1875, 0.625, 0.25, 0.375, 0.25, 0.375, 0.375, 0.625, 0.375, 0.625, 0.5, 0.375, 0.5, 0.375, 0.6875, 0.625, 0.6875, 0.625, 0.75, 0.375, 0.75, 0.375, 0.875, 0.625, 0.875, 0.625, 1.0, 0.375, 1.0, 0.25, 0.6875, 0.375, 0.6875, 0.375, 0.75, 0.25, 0.75, 0.75, 0.6875, 0.875, 0.6875, 0.875, 0.75, 0.75, 0.75, 0.625, 0.6875, 0.75, 0.6875, 0.75, 0.75, 0.625, 0.75, 0.125, 0.6875, 0.25, 0.6875, 0.25, 0.75, 0.125, 0.75, 0.375, 0.75, 0.625, 0.75, 0.625, 0.875, 0.375, 0.875, 0.375, 0.25, 0.625, 0.25, 0.625, 0.375, 0.375, 0.375, 0.125, 0.5625, 0.25, 0.5625, 0.25, 0.625, 0.125, 0.625, 0.625, 0.5625, 0.75, 0.5625, 0.75, 0.625, 0.625, 0.625, 0.75, 0.5625, 0.875, 0.5625, 0.875, 0.625, 0.75, 0.625, 0.25, 0.5625, 0.375, 0.5625, 0.375, 0.625, 0.25, 0.625, 0.375, 0.5625, 0.625, 0.5625, 0.625, 0.625, 0.375, 0.625, 0.375, 0.0625, 0.625, 0.0625, 0.625, 0.125, 0.375, 0.125, 0.375, 0.0, 0.625, 0.0, 0.625, 0.0625, 0.375, 0.0625, 0.125, 0.625, 0.25, 0.625, 0.25, 0.6875, 0.125, 0.6875, 0.625, 0.625, 0.75, 0.625, 0.75, 0.6875, 0.625, 0.6875, 0.75, 0.625, 0.875, 0.625, 0.875, 0.6875, 0.75, 0.6875, 0.25, 0.625, 0.375, 0.625, 0.375, 0.6875, 0.25, 0.6875, 0.375, 0.625, 0.625, 0.625, 0.625, 0.6875, 0.375, 0.6875, 0.375, 0.5, 0.625, 0.5, 0.625, 0.5625, 0.375, 0.5625, 0.25, 0.5, 0.375, 0.5, 0.375, 0.5625, 0.25, 0.5625, 0.75, 0.5, 0.875, 0.5, 0.875, 0.5625, 0.75, 0.5625, 0.625, 0.5, 0.75, 0.5, 0.75, 0.5625, 0.625, 0.5625, 0.125, 0.5, 0.25, 0.5, 0.25, 0.5625, 0.125, 0.5625, 0.375, 0.125, 0.625, 0.125, 0.625, 0.1875, 0.375, 0.1875])
me_cube_005.use_remesh_fix_poles = True
me_cube_005.use_remesh_preserve_attributes = False
me_cube_005.update()
me_cube_006 = bpy.data.meshes.new('Cube.006')
me_cube_006.from_pydata([(-0.207, -1.391, 1.36), (-0.207, -1.391, 1.403), (-0.2037, 1.049, -0.04091), (-0.2037, 1.049, 0.00265), (0.2003, -1.427, 1.36), (0.2003, -1.391, 1.387), (0.2037, 1.049, -0.04091), (0.2037, 1.049, -0.01337), (0.0, 1.049, -0.1839), (0.0, 1.049, -0.004194), (-0.003371, -1.427, 1.243), (-0.003371, -1.391, 1.239), (-0.2037, 0.03578, -0.0005827), (-0.2037, 0.03578, 0.04298), (0.2037, 0.0, -0.04091), (0.2037, 0.03578, 0.02696), (0.0, 0.03578, -0.06248), (0.0, 0.0, -0.1305), (-0.2044, -0.6536, 0.3719), (0.2029, -0.6536, 0.3995), (-0.0007336, -0.6536, 0.2648), (-0.0007336, -0.6893, 0.2464), (-0.2044, -0.6536, 0.4155), (0.2029, -0.6893, 0.3226), (-0.2037, 0.5601, 0.00265), (0.2037, 0.5243, -0.04091), (-0.2037, 0.5601, -0.04091), (0.2037, 0.5601, -0.01337), (0.0, 0.5601, -0.03333), (0.0, 0.5243, -0.171)], [], [(26, 24, 3, 2), (8, 9, 7, 6), (23, 19, 5, 4), (10, 11, 1, 0), (21, 23, 4, 10), (20, 22, 1, 11), (19, 20, 11, 5), (18, 21, 10, 0), (4, 5, 11, 10), (2, 3, 9, 8), (26, 29, 17, 12), (27, 28, 16, 15), (28, 24, 13, 16), (29, 25, 14, 17), (25, 27, 15, 14), (18, 22, 13, 12), (0, 1, 22, 18), (12, 17, 21, 18), (15, 16, 20, 19), (16, 13, 22, 20), (17, 14, 23, 21), (14, 15, 19, 23), (6, 7, 27, 25), (8, 6, 25, 29), (9, 3, 24, 28), (7, 9, 28, 27), (2, 8, 29, 26), (12, 13, 24, 26)])
_uv = me_cube_006.uv_layers.new(name='UVMap')
_uv.uv.foreach_set('vector', [0.375, 0.1875, 0.625, 0.1875, 0.625, 0.25, 0.375, 0.25, 0.375, 0.375, 0.625, 0.375, 0.625, 0.5, 0.375, 0.5, 0.375, 0.6875, 0.625, 0.6875, 0.625, 0.75, 0.375, 0.75, 0.375, 0.875, 0.625, 0.875, 0.625, 1.0, 0.375, 1.0, 0.25, 0.6875, 0.375, 0.6875, 0.375, 0.75, 0.25, 0.75, 0.75, 0.6875, 0.875, 0.6875, 0.875, 0.75, 0.75, 0.75, 0.625, 0.6875, 0.75, 0.6875, 0.75, 0.75, 0.625, 0.75, 0.125, 0.6875, 0.25, 0.6875, 0.25, 0.75, 0.125, 0.75, 0.375, 0.75, 0.625, 0.75, 0.625, 0.875, 0.375, 0.875, 0.375, 0.25, 0.625, 0.25, 0.625, 0.375, 0.375, 0.375, 0.125, 0.5625, 0.25, 0.5625, 0.25, 0.625, 0.125, 0.625, 0.625, 0.5625, 0.75, 0.5625, 0.75, 0.625, 0.625, 0.625, 0.75, 0.5625, 0.875, 0.5625, 0.875, 0.625, 0.75, 0.625, 0.25, 0.5625, 0.375, 0.5625, 0.375, 0.625, 0.25, 0.625, 0.375, 0.5625, 0.625, 0.5625, 0.625, 0.625, 0.375, 0.625, 0.375, 0.0625, 0.625, 0.0625, 0.625, 0.125, 0.375, 0.125, 0.375, 0.0, 0.625, 0.0, 0.625, 0.0625, 0.375, 0.0625, 0.125, 0.625, 0.25, 0.625, 0.25, 0.6875, 0.125, 0.6875, 0.625, 0.625, 0.75, 0.625, 0.75, 0.6875, 0.625, 0.6875, 0.75, 0.625, 0.875, 0.625, 0.875, 0.6875, 0.75, 0.6875, 0.25, 0.625, 0.375, 0.625, 0.375, 0.6875, 0.25, 0.6875, 0.375, 0.625, 0.625, 0.625, 0.625, 0.6875, 0.375, 0.6875, 0.375, 0.5, 0.625, 0.5, 0.625, 0.5625, 0.375, 0.5625, 0.25, 0.5, 0.375, 0.5, 0.375, 0.5625, 0.25, 0.5625, 0.75, 0.5, 0.875, 0.5, 0.875, 0.5625, 0.75, 0.5625, 0.625, 0.5, 0.75, 0.5, 0.75, 0.5625, 0.625, 0.5625, 0.125, 0.5, 0.25, 0.5, 0.25, 0.5625, 0.125, 0.5625, 0.375, 0.125, 0.625, 0.125, 0.625, 0.1875, 0.375, 0.1875])
me_cube_006.use_remesh_fix_poles = True
me_cube_006.use_remesh_preserve_attributes = False
me_cube_006.update()
me_cube_007 = bpy.data.meshes.new('Cube.007')
me_cube_007.from_pydata([(-0.207, -1.391, 1.36), (-0.207, -1.391, 1.403), (-0.2037, 1.049, -0.04091), (-0.2037, 1.049, 0.00265), (0.2003, -1.427, 1.36), (0.2003, -1.391, 1.387), (0.2037, 1.049, -0.04091), (0.2037, 1.049, -0.01337), (0.0, 1.049, -0.1839), (0.0, 1.049, -0.004194), (-0.003371, -1.427, 1.243), (-0.003371, -1.391, 1.239), (-0.2037, 0.03578, -0.0005827), (-0.2037, 0.03578, 0.04298), (0.2037, 0.0, -0.04091), (0.2037, 0.03578, 0.02696), (0.0, 0.03578, -0.06248), (0.0, 0.0, -0.1305), (-0.2044, -0.6536, 0.3719), (0.2029, -0.6536, 0.3995), (-0.0007336, -0.6536, 0.2648), (-0.0007336, -0.6893, 0.2464), (-0.2044, -0.6536, 0.4155), (0.2029, -0.6893, 0.3226), (-0.2037, 0.5601, 0.00265), (0.2037, 0.5243, -0.04091), (-0.2037, 0.5601, -0.04091), (0.2037, 0.5601, -0.01337), (0.0, 0.5601, -0.03333), (0.0, 0.5243, -0.171)], [], [(26, 24, 3, 2), (8, 9, 7, 6), (23, 19, 5, 4), (10, 11, 1, 0), (21, 23, 4, 10), (20, 22, 1, 11), (19, 20, 11, 5), (18, 21, 10, 0), (4, 5, 11, 10), (2, 3, 9, 8), (26, 29, 17, 12), (27, 28, 16, 15), (28, 24, 13, 16), (29, 25, 14, 17), (25, 27, 15, 14), (18, 22, 13, 12), (0, 1, 22, 18), (12, 17, 21, 18), (15, 16, 20, 19), (16, 13, 22, 20), (17, 14, 23, 21), (14, 15, 19, 23), (6, 7, 27, 25), (8, 6, 25, 29), (9, 3, 24, 28), (7, 9, 28, 27), (2, 8, 29, 26), (12, 13, 24, 26)])
_uv = me_cube_007.uv_layers.new(name='UVMap')
_uv.uv.foreach_set('vector', [0.375, 0.1875, 0.625, 0.1875, 0.625, 0.25, 0.375, 0.25, 0.375, 0.375, 0.625, 0.375, 0.625, 0.5, 0.375, 0.5, 0.375, 0.6875, 0.625, 0.6875, 0.625, 0.75, 0.375, 0.75, 0.375, 0.875, 0.625, 0.875, 0.625, 1.0, 0.375, 1.0, 0.25, 0.6875, 0.375, 0.6875, 0.375, 0.75, 0.25, 0.75, 0.75, 0.6875, 0.875, 0.6875, 0.875, 0.75, 0.75, 0.75, 0.625, 0.6875, 0.75, 0.6875, 0.75, 0.75, 0.625, 0.75, 0.125, 0.6875, 0.25, 0.6875, 0.25, 0.75, 0.125, 0.75, 0.375, 0.75, 0.625, 0.75, 0.625, 0.875, 0.375, 0.875, 0.375, 0.25, 0.625, 0.25, 0.625, 0.375, 0.375, 0.375, 0.125, 0.5625, 0.25, 0.5625, 0.25, 0.625, 0.125, 0.625, 0.625, 0.5625, 0.75, 0.5625, 0.75, 0.625, 0.625, 0.625, 0.75, 0.5625, 0.875, 0.5625, 0.875, 0.625, 0.75, 0.625, 0.25, 0.5625, 0.375, 0.5625, 0.375, 0.625, 0.25, 0.625, 0.375, 0.5625, 0.625, 0.5625, 0.625, 0.625, 0.375, 0.625, 0.375, 0.0625, 0.625, 0.0625, 0.625, 0.125, 0.375, 0.125, 0.375, 0.0, 0.625, 0.0, 0.625, 0.0625, 0.375, 0.0625, 0.125, 0.625, 0.25, 0.625, 0.25, 0.6875, 0.125, 0.6875, 0.625, 0.625, 0.75, 0.625, 0.75, 0.6875, 0.625, 0.6875, 0.75, 0.625, 0.875, 0.625, 0.875, 0.6875, 0.75, 0.6875, 0.25, 0.625, 0.375, 0.625, 0.375, 0.6875, 0.25, 0.6875, 0.375, 0.625, 0.625, 0.625, 0.625, 0.6875, 0.375, 0.6875, 0.375, 0.5, 0.625, 0.5, 0.625, 0.5625, 0.375, 0.5625, 0.25, 0.5, 0.375, 0.5, 0.375, 0.5625, 0.25, 0.5625, 0.75, 0.5, 0.875, 0.5, 0.875, 0.5625, 0.75, 0.5625, 0.625, 0.5, 0.75, 0.5, 0.75, 0.5625, 0.625, 0.5625, 0.125, 0.5, 0.25, 0.5, 0.25, 0.5625, 0.125, 0.5625, 0.375, 0.125, 0.625, 0.125, 0.625, 0.1875, 0.375, 0.1875])
me_cube_007.use_remesh_fix_poles = True
me_cube_007.use_remesh_preserve_attributes = False
me_cube_007.update()
me_cube_008 = bpy.data.meshes.new('Cube.008')
me_cube_008.from_pydata([(-0.207, -1.391, 1.36), (-0.207, -1.391, 1.403), (-0.2037, 1.049, -0.04091), (-0.2037, 1.049, 0.00265), (0.2003, -1.427, 1.36), (0.2003, -1.391, 1.387), (0.2037, 1.049, -0.04091), (0.2037, 1.049, -0.01337), (0.0, 1.049, -0.1839), (0.0, 1.049, -0.004194), (-0.003371, -1.427, 1.243), (-0.003371, -1.391, 1.239), (-0.2037, 0.03578, -0.0005827), (-0.2037, 0.03578, 0.04298), (0.2037, 0.0, -0.04091), (0.2037, 0.03578, 0.02696), (0.0, 0.03578, -0.06248), (0.0, 0.0, -0.1305), (-0.2044, -0.6536, 0.3719), (0.2029, -0.6536, 0.3995), (-0.0007336, -0.6536, 0.2648), (-0.0007336, -0.6893, 0.2464), (-0.2044, -0.6536, 0.4155), (0.2029, -0.6893, 0.3226), (-0.2037, 0.5601, 0.00265), (0.2037, 0.5243, -0.04091), (-0.2037, 0.5601, -0.04091), (0.2037, 0.5601, -0.01337), (0.0, 0.5601, -0.03333), (0.0, 0.5243, -0.171)], [], [(26, 24, 3, 2), (8, 9, 7, 6), (23, 19, 5, 4), (10, 11, 1, 0), (21, 23, 4, 10), (20, 22, 1, 11), (19, 20, 11, 5), (18, 21, 10, 0), (4, 5, 11, 10), (2, 3, 9, 8), (26, 29, 17, 12), (27, 28, 16, 15), (28, 24, 13, 16), (29, 25, 14, 17), (25, 27, 15, 14), (18, 22, 13, 12), (0, 1, 22, 18), (12, 17, 21, 18), (15, 16, 20, 19), (16, 13, 22, 20), (17, 14, 23, 21), (14, 15, 19, 23), (6, 7, 27, 25), (8, 6, 25, 29), (9, 3, 24, 28), (7, 9, 28, 27), (2, 8, 29, 26), (12, 13, 24, 26)])
_uv = me_cube_008.uv_layers.new(name='UVMap')
_uv.uv.foreach_set('vector', [0.375, 0.1875, 0.625, 0.1875, 0.625, 0.25, 0.375, 0.25, 0.375, 0.375, 0.625, 0.375, 0.625, 0.5, 0.375, 0.5, 0.375, 0.6875, 0.625, 0.6875, 0.625, 0.75, 0.375, 0.75, 0.375, 0.875, 0.625, 0.875, 0.625, 1.0, 0.375, 1.0, 0.25, 0.6875, 0.375, 0.6875, 0.375, 0.75, 0.25, 0.75, 0.75, 0.6875, 0.875, 0.6875, 0.875, 0.75, 0.75, 0.75, 0.625, 0.6875, 0.75, 0.6875, 0.75, 0.75, 0.625, 0.75, 0.125, 0.6875, 0.25, 0.6875, 0.25, 0.75, 0.125, 0.75, 0.375, 0.75, 0.625, 0.75, 0.625, 0.875, 0.375, 0.875, 0.375, 0.25, 0.625, 0.25, 0.625, 0.375, 0.375, 0.375, 0.125, 0.5625, 0.25, 0.5625, 0.25, 0.625, 0.125, 0.625, 0.625, 0.5625, 0.75, 0.5625, 0.75, 0.625, 0.625, 0.625, 0.75, 0.5625, 0.875, 0.5625, 0.875, 0.625, 0.75, 0.625, 0.25, 0.5625, 0.375, 0.5625, 0.375, 0.625, 0.25, 0.625, 0.375, 0.5625, 0.625, 0.5625, 0.625, 0.625, 0.375, 0.625, 0.375, 0.0625, 0.625, 0.0625, 0.625, 0.125, 0.375, 0.125, 0.375, 0.0, 0.625, 0.0, 0.625, 0.0625, 0.375, 0.0625, 0.125, 0.625, 0.25, 0.625, 0.25, 0.6875, 0.125, 0.6875, 0.625, 0.625, 0.75, 0.625, 0.75, 0.6875, 0.625, 0.6875, 0.75, 0.625, 0.875, 0.625, 0.875, 0.6875, 0.75, 0.6875, 0.25, 0.625, 0.375, 0.625, 0.375, 0.6875, 0.25, 0.6875, 0.375, 0.625, 0.625, 0.625, 0.625, 0.6875, 0.375, 0.6875, 0.375, 0.5, 0.625, 0.5, 0.625, 0.5625, 0.375, 0.5625, 0.25, 0.5, 0.375, 0.5, 0.375, 0.5625, 0.25, 0.5625, 0.75, 0.5, 0.875, 0.5, 0.875, 0.5625, 0.75, 0.5625, 0.625, 0.5, 0.75, 0.5, 0.75, 0.5625, 0.625, 0.5625, 0.125, 0.5, 0.25, 0.5, 0.25, 0.5625, 0.125, 0.5625, 0.375, 0.125, 0.625, 0.125, 0.625, 0.1875, 0.375, 0.1875])
me_cube_008.use_remesh_fix_poles = True
me_cube_008.use_remesh_preserve_attributes = False
me_cube_008.update()
me_cube_009 = bpy.data.meshes.new('Cube.009')
me_cube_009.from_pydata([(-0.207, -1.391, 1.36), (-0.207, -1.391, 1.403), (-0.2037, 1.049, -0.04091), (-0.2037, 1.049, 0.00265), (0.2003, -1.427, 1.36), (0.2003, -1.391, 1.387), (0.2037, 1.049, -0.04091), (0.2037, 1.049, -0.01337), (0.0, 1.049, -0.1839), (0.0, 1.049, -0.004194), (-0.003371, -1.427, 1.243), (-0.003371, -1.391, 1.239), (-0.2037, 0.03578, -0.0005827), (-0.2037, 0.03578, 0.04298), (0.2037, 0.0, -0.04091), (0.2037, 0.03578, 0.02696), (0.0, 0.03578, -0.06248), (0.0, 0.0, -0.1305), (-0.2044, -0.6536, 0.3719), (0.2029, -0.6536, 0.3995), (-0.0007336, -0.6536, 0.2648), (-0.0007336, -0.6893, 0.2464), (-0.2044, -0.6536, 0.4155), (0.2029, -0.6893, 0.3226), (-0.2037, 0.5601, 0.00265), (0.2037, 0.5243, -0.04091), (-0.2037, 0.5601, -0.04091), (0.2037, 0.5601, -0.01337), (0.0, 0.5601, -0.03333), (0.0, 0.5243, -0.171)], [], [(26, 24, 3, 2), (8, 9, 7, 6), (23, 19, 5, 4), (10, 11, 1, 0), (21, 23, 4, 10), (20, 22, 1, 11), (19, 20, 11, 5), (18, 21, 10, 0), (4, 5, 11, 10), (2, 3, 9, 8), (26, 29, 17, 12), (27, 28, 16, 15), (28, 24, 13, 16), (29, 25, 14, 17), (25, 27, 15, 14), (18, 22, 13, 12), (0, 1, 22, 18), (12, 17, 21, 18), (15, 16, 20, 19), (16, 13, 22, 20), (17, 14, 23, 21), (14, 15, 19, 23), (6, 7, 27, 25), (8, 6, 25, 29), (9, 3, 24, 28), (7, 9, 28, 27), (2, 8, 29, 26), (12, 13, 24, 26)])
_uv = me_cube_009.uv_layers.new(name='UVMap')
_uv.uv.foreach_set('vector', [0.375, 0.1875, 0.625, 0.1875, 0.625, 0.25, 0.375, 0.25, 0.375, 0.375, 0.625, 0.375, 0.625, 0.5, 0.375, 0.5, 0.375, 0.6875, 0.625, 0.6875, 0.625, 0.75, 0.375, 0.75, 0.375, 0.875, 0.625, 0.875, 0.625, 1.0, 0.375, 1.0, 0.25, 0.6875, 0.375, 0.6875, 0.375, 0.75, 0.25, 0.75, 0.75, 0.6875, 0.875, 0.6875, 0.875, 0.75, 0.75, 0.75, 0.625, 0.6875, 0.75, 0.6875, 0.75, 0.75, 0.625, 0.75, 0.125, 0.6875, 0.25, 0.6875, 0.25, 0.75, 0.125, 0.75, 0.375, 0.75, 0.625, 0.75, 0.625, 0.875, 0.375, 0.875, 0.375, 0.25, 0.625, 0.25, 0.625, 0.375, 0.375, 0.375, 0.125, 0.5625, 0.25, 0.5625, 0.25, 0.625, 0.125, 0.625, 0.625, 0.5625, 0.75, 0.5625, 0.75, 0.625, 0.625, 0.625, 0.75, 0.5625, 0.875, 0.5625, 0.875, 0.625, 0.75, 0.625, 0.25, 0.5625, 0.375, 0.5625, 0.375, 0.625, 0.25, 0.625, 0.375, 0.5625, 0.625, 0.5625, 0.625, 0.625, 0.375, 0.625, 0.375, 0.0625, 0.625, 0.0625, 0.625, 0.125, 0.375, 0.125, 0.375, 0.0, 0.625, 0.0, 0.625, 0.0625, 0.375, 0.0625, 0.125, 0.625, 0.25, 0.625, 0.25, 0.6875, 0.125, 0.6875, 0.625, 0.625, 0.75, 0.625, 0.75, 0.6875, 0.625, 0.6875, 0.75, 0.625, 0.875, 0.625, 0.875, 0.6875, 0.75, 0.6875, 0.25, 0.625, 0.375, 0.625, 0.375, 0.6875, 0.25, 0.6875, 0.375, 0.625, 0.625, 0.625, 0.625, 0.6875, 0.375, 0.6875, 0.375, 0.5, 0.625, 0.5, 0.625, 0.5625, 0.375, 0.5625, 0.25, 0.5, 0.375, 0.5, 0.375, 0.5625, 0.25, 0.5625, 0.75, 0.5, 0.875, 0.5, 0.875, 0.5625, 0.75, 0.5625, 0.625, 0.5, 0.75, 0.5, 0.75, 0.5625, 0.625, 0.5625, 0.125, 0.5, 0.25, 0.5, 0.25, 0.5625, 0.125, 0.5625, 0.375, 0.125, 0.625, 0.125, 0.625, 0.1875, 0.375, 0.1875])
me_cube_009.use_remesh_fix_poles = True
me_cube_009.use_remesh_preserve_attributes = False
me_cube_009.update()
me_cube_010 = bpy.data.meshes.new('Cube.010')
me_cube_010.from_pydata([(-0.207, -1.391, 1.36), (-0.207, -1.391, 1.403), (-0.2037, 1.049, -0.04091), (-0.2037, 1.049, 0.00265), (0.2003, -1.427, 1.36), (0.2003, -1.391, 1.387), (0.2037, 1.049, -0.04091), (0.2037, 1.049, -0.01337), (0.0, 1.049, -0.1839), (0.0, 1.049, -0.004194), (-0.003371, -1.427, 1.243), (-0.003371, -1.391, 1.239), (-0.2037, 0.03578, -0.0005827), (-0.2037, 0.03578, 0.04298), (0.2037, 0.0, -0.04091), (0.2037, 0.03578, 0.02696), (0.0, 0.03578, -0.06248), (0.0, 0.0, -0.1305), (-0.2044, -0.6536, 0.3719), (0.2029, -0.6536, 0.3995), (-0.0007336, -0.6536, 0.2648), (-0.0007336, -0.6893, 0.2464), (-0.2044, -0.6536, 0.4155), (0.2029, -0.6893, 0.3226), (-0.2037, 0.5601, 0.00265), (0.2037, 0.5243, -0.04091), (-0.2037, 0.5601, -0.04091), (0.2037, 0.5601, -0.01337), (0.0, 0.5601, -0.03333), (0.0, 0.5243, -0.171)], [], [(26, 24, 3, 2), (8, 9, 7, 6), (23, 19, 5, 4), (10, 11, 1, 0), (21, 23, 4, 10), (20, 22, 1, 11), (19, 20, 11, 5), (18, 21, 10, 0), (4, 5, 11, 10), (2, 3, 9, 8), (26, 29, 17, 12), (27, 28, 16, 15), (28, 24, 13, 16), (29, 25, 14, 17), (25, 27, 15, 14), (18, 22, 13, 12), (0, 1, 22, 18), (12, 17, 21, 18), (15, 16, 20, 19), (16, 13, 22, 20), (17, 14, 23, 21), (14, 15, 19, 23), (6, 7, 27, 25), (8, 6, 25, 29), (9, 3, 24, 28), (7, 9, 28, 27), (2, 8, 29, 26), (12, 13, 24, 26)])
_uv = me_cube_010.uv_layers.new(name='UVMap')
_uv.uv.foreach_set('vector', [0.375, 0.1875, 0.625, 0.1875, 0.625, 0.25, 0.375, 0.25, 0.375, 0.375, 0.625, 0.375, 0.625, 0.5, 0.375, 0.5, 0.375, 0.6875, 0.625, 0.6875, 0.625, 0.75, 0.375, 0.75, 0.375, 0.875, 0.625, 0.875, 0.625, 1.0, 0.375, 1.0, 0.25, 0.6875, 0.375, 0.6875, 0.375, 0.75, 0.25, 0.75, 0.75, 0.6875, 0.875, 0.6875, 0.875, 0.75, 0.75, 0.75, 0.625, 0.6875, 0.75, 0.6875, 0.75, 0.75, 0.625, 0.75, 0.125, 0.6875, 0.25, 0.6875, 0.25, 0.75, 0.125, 0.75, 0.375, 0.75, 0.625, 0.75, 0.625, 0.875, 0.375, 0.875, 0.375, 0.25, 0.625, 0.25, 0.625, 0.375, 0.375, 0.375, 0.125, 0.5625, 0.25, 0.5625, 0.25, 0.625, 0.125, 0.625, 0.625, 0.5625, 0.75, 0.5625, 0.75, 0.625, 0.625, 0.625, 0.75, 0.5625, 0.875, 0.5625, 0.875, 0.625, 0.75, 0.625, 0.25, 0.5625, 0.375, 0.5625, 0.375, 0.625, 0.25, 0.625, 0.375, 0.5625, 0.625, 0.5625, 0.625, 0.625, 0.375, 0.625, 0.375, 0.0625, 0.625, 0.0625, 0.625, 0.125, 0.375, 0.125, 0.375, 0.0, 0.625, 0.0, 0.625, 0.0625, 0.375, 0.0625, 0.125, 0.625, 0.25, 0.625, 0.25, 0.6875, 0.125, 0.6875, 0.625, 0.625, 0.75, 0.625, 0.75, 0.6875, 0.625, 0.6875, 0.75, 0.625, 0.875, 0.625, 0.875, 0.6875, 0.75, 0.6875, 0.25, 0.625, 0.375, 0.625, 0.375, 0.6875, 0.25, 0.6875, 0.375, 0.625, 0.625, 0.625, 0.625, 0.6875, 0.375, 0.6875, 0.375, 0.5, 0.625, 0.5, 0.625, 0.5625, 0.375, 0.5625, 0.25, 0.5, 0.375, 0.5, 0.375, 0.5625, 0.25, 0.5625, 0.75, 0.5, 0.875, 0.5, 0.875, 0.5625, 0.75, 0.5625, 0.625, 0.5, 0.75, 0.5, 0.75, 0.5625, 0.625, 0.5625, 0.125, 0.5, 0.25, 0.5, 0.25, 0.5625, 0.125, 0.5625, 0.375, 0.125, 0.625, 0.125, 0.625, 0.1875, 0.375, 0.1875])
me_cube_010.use_remesh_fix_poles = True
me_cube_010.use_remesh_preserve_attributes = False
me_cube_010.update()
me_cube_011 = bpy.data.meshes.new('Cube.011')
me_cube_011.from_pydata([(-0.207, -1.391, 1.36), (-0.207, -1.391, 1.403), (-0.2037, 1.049, -0.04091), (-0.2037, 1.049, 0.00265), (0.2003, -1.427, 1.36), (0.2003, -1.391, 1.387), (0.2037, 1.049, -0.04091), (0.2037, 1.049, -0.01337), (0.0, 1.049, -0.1839), (0.0, 1.049, -0.004194), (-0.003371, -1.427, 1.243), (-0.003371, -1.391, 1.239), (-0.2037, 0.03578, -0.0005827), (-0.2037, 0.03578, 0.04298), (0.2037, 0.0, -0.04091), (0.2037, 0.03578, 0.02696), (0.0, 0.03578, -0.06248), (0.0, 0.0, -0.1305), (-0.2044, -0.6536, 0.3719), (0.2029, -0.6536, 0.3995), (-0.0007336, -0.6536, 0.2648), (-0.0007336, -0.6893, 0.2464), (-0.2044, -0.6536, 0.4155), (0.2029, -0.6893, 0.3226), (-0.2037, 0.5601, 0.00265), (0.2037, 0.5243, -0.04091), (-0.2037, 0.5601, -0.04091), (0.2037, 0.5601, -0.01337), (0.0, 0.5601, -0.03333), (0.0, 0.5243, -0.171)], [], [(26, 24, 3, 2), (8, 9, 7, 6), (23, 19, 5, 4), (10, 11, 1, 0), (21, 23, 4, 10), (20, 22, 1, 11), (19, 20, 11, 5), (18, 21, 10, 0), (4, 5, 11, 10), (2, 3, 9, 8), (26, 29, 17, 12), (27, 28, 16, 15), (28, 24, 13, 16), (29, 25, 14, 17), (25, 27, 15, 14), (18, 22, 13, 12), (0, 1, 22, 18), (12, 17, 21, 18), (15, 16, 20, 19), (16, 13, 22, 20), (17, 14, 23, 21), (14, 15, 19, 23), (6, 7, 27, 25), (8, 6, 25, 29), (9, 3, 24, 28), (7, 9, 28, 27), (2, 8, 29, 26), (12, 13, 24, 26)])
_uv = me_cube_011.uv_layers.new(name='UVMap')
_uv.uv.foreach_set('vector', [0.375, 0.1875, 0.625, 0.1875, 0.625, 0.25, 0.375, 0.25, 0.375, 0.375, 0.625, 0.375, 0.625, 0.5, 0.375, 0.5, 0.375, 0.6875, 0.625, 0.6875, 0.625, 0.75, 0.375, 0.75, 0.375, 0.875, 0.625, 0.875, 0.625, 1.0, 0.375, 1.0, 0.25, 0.6875, 0.375, 0.6875, 0.375, 0.75, 0.25, 0.75, 0.75, 0.6875, 0.875, 0.6875, 0.875, 0.75, 0.75, 0.75, 0.625, 0.6875, 0.75, 0.6875, 0.75, 0.75, 0.625, 0.75, 0.125, 0.6875, 0.25, 0.6875, 0.25, 0.75, 0.125, 0.75, 0.375, 0.75, 0.625, 0.75, 0.625, 0.875, 0.375, 0.875, 0.375, 0.25, 0.625, 0.25, 0.625, 0.375, 0.375, 0.375, 0.125, 0.5625, 0.25, 0.5625, 0.25, 0.625, 0.125, 0.625, 0.625, 0.5625, 0.75, 0.5625, 0.75, 0.625, 0.625, 0.625, 0.75, 0.5625, 0.875, 0.5625, 0.875, 0.625, 0.75, 0.625, 0.25, 0.5625, 0.375, 0.5625, 0.375, 0.625, 0.25, 0.625, 0.375, 0.5625, 0.625, 0.5625, 0.625, 0.625, 0.375, 0.625, 0.375, 0.0625, 0.625, 0.0625, 0.625, 0.125, 0.375, 0.125, 0.375, 0.0, 0.625, 0.0, 0.625, 0.0625, 0.375, 0.0625, 0.125, 0.625, 0.25, 0.625, 0.25, 0.6875, 0.125, 0.6875, 0.625, 0.625, 0.75, 0.625, 0.75, 0.6875, 0.625, 0.6875, 0.75, 0.625, 0.875, 0.625, 0.875, 0.6875, 0.75, 0.6875, 0.25, 0.625, 0.375, 0.625, 0.375, 0.6875, 0.25, 0.6875, 0.375, 0.625, 0.625, 0.625, 0.625, 0.6875, 0.375, 0.6875, 0.375, 0.5, 0.625, 0.5, 0.625, 0.5625, 0.375, 0.5625, 0.25, 0.5, 0.375, 0.5, 0.375, 0.5625, 0.25, 0.5625, 0.75, 0.5, 0.875, 0.5, 0.875, 0.5625, 0.75, 0.5625, 0.625, 0.5, 0.75, 0.5, 0.75, 0.5625, 0.625, 0.5625, 0.125, 0.5, 0.25, 0.5, 0.25, 0.5625, 0.125, 0.5625, 0.375, 0.125, 0.625, 0.125, 0.625, 0.1875, 0.375, 0.1875])
me_cube_011.use_remesh_fix_poles = True
me_cube_011.use_remesh_preserve_attributes = False
me_cube_011.update()
me_cube_012 = bpy.data.meshes.new('Cube.012')
me_cube_012.from_pydata([(-0.207, -1.391, 1.36), (-0.207, -1.391, 1.403), (-0.2037, 1.049, -0.04091), (-0.2037, 1.049, 0.00265), (0.2003, -1.427, 1.36), (0.2003, -1.391, 1.387), (0.2037, 1.049, -0.04091), (0.2037, 1.049, -0.01337), (0.0, 1.049, -0.1839), (0.0, 1.049, -0.004194), (-0.003371, -1.427, 1.243), (-0.003371, -1.391, 1.239), (-0.2037, 0.03578, -0.0005827), (-0.2037, 0.03578, 0.04298), (0.2037, 0.0, -0.04091), (0.2037, 0.03578, 0.02696), (0.0, 0.03578, -0.06248), (0.0, 0.0, -0.1305), (-0.2044, -0.6536, 0.3719), (0.2029, -0.6536, 0.3995), (-0.0007336, -0.6536, 0.2648), (-0.0007336, -0.6893, 0.2464), (-0.2044, -0.6536, 0.4155), (0.2029, -0.6893, 0.3226), (-0.2037, 0.5601, 0.00265), (0.2037, 0.5243, -0.04091), (-0.2037, 0.5601, -0.04091), (0.2037, 0.5601, -0.01337), (0.0, 0.5601, -0.03333), (0.0, 0.5243, -0.171)], [], [(26, 24, 3, 2), (8, 9, 7, 6), (23, 19, 5, 4), (10, 11, 1, 0), (21, 23, 4, 10), (20, 22, 1, 11), (19, 20, 11, 5), (18, 21, 10, 0), (4, 5, 11, 10), (2, 3, 9, 8), (26, 29, 17, 12), (27, 28, 16, 15), (28, 24, 13, 16), (29, 25, 14, 17), (25, 27, 15, 14), (18, 22, 13, 12), (0, 1, 22, 18), (12, 17, 21, 18), (15, 16, 20, 19), (16, 13, 22, 20), (17, 14, 23, 21), (14, 15, 19, 23), (6, 7, 27, 25), (8, 6, 25, 29), (9, 3, 24, 28), (7, 9, 28, 27), (2, 8, 29, 26), (12, 13, 24, 26)])
_uv = me_cube_012.uv_layers.new(name='UVMap')
_uv.uv.foreach_set('vector', [0.375, 0.1875, 0.625, 0.1875, 0.625, 0.25, 0.375, 0.25, 0.375, 0.375, 0.625, 0.375, 0.625, 0.5, 0.375, 0.5, 0.375, 0.6875, 0.625, 0.6875, 0.625, 0.75, 0.375, 0.75, 0.375, 0.875, 0.625, 0.875, 0.625, 1.0, 0.375, 1.0, 0.25, 0.6875, 0.375, 0.6875, 0.375, 0.75, 0.25, 0.75, 0.75, 0.6875, 0.875, 0.6875, 0.875, 0.75, 0.75, 0.75, 0.625, 0.6875, 0.75, 0.6875, 0.75, 0.75, 0.625, 0.75, 0.125, 0.6875, 0.25, 0.6875, 0.25, 0.75, 0.125, 0.75, 0.375, 0.75, 0.625, 0.75, 0.625, 0.875, 0.375, 0.875, 0.375, 0.25, 0.625, 0.25, 0.625, 0.375, 0.375, 0.375, 0.125, 0.5625, 0.25, 0.5625, 0.25, 0.625, 0.125, 0.625, 0.625, 0.5625, 0.75, 0.5625, 0.75, 0.625, 0.625, 0.625, 0.75, 0.5625, 0.875, 0.5625, 0.875, 0.625, 0.75, 0.625, 0.25, 0.5625, 0.375, 0.5625, 0.375, 0.625, 0.25, 0.625, 0.375, 0.5625, 0.625, 0.5625, 0.625, 0.625, 0.375, 0.625, 0.375, 0.0625, 0.625, 0.0625, 0.625, 0.125, 0.375, 0.125, 0.375, 0.0, 0.625, 0.0, 0.625, 0.0625, 0.375, 0.0625, 0.125, 0.625, 0.25, 0.625, 0.25, 0.6875, 0.125, 0.6875, 0.625, 0.625, 0.75, 0.625, 0.75, 0.6875, 0.625, 0.6875, 0.75, 0.625, 0.875, 0.625, 0.875, 0.6875, 0.75, 0.6875, 0.25, 0.625, 0.375, 0.625, 0.375, 0.6875, 0.25, 0.6875, 0.375, 0.625, 0.625, 0.625, 0.625, 0.6875, 0.375, 0.6875, 0.375, 0.5, 0.625, 0.5, 0.625, 0.5625, 0.375, 0.5625, 0.25, 0.5, 0.375, 0.5, 0.375, 0.5625, 0.25, 0.5625, 0.75, 0.5, 0.875, 0.5, 0.875, 0.5625, 0.75, 0.5625, 0.625, 0.5, 0.75, 0.5, 0.75, 0.5625, 0.625, 0.5625, 0.125, 0.5, 0.25, 0.5, 0.25, 0.5625, 0.125, 0.5625, 0.375, 0.125, 0.625, 0.125, 0.625, 0.1875, 0.375, 0.1875])
me_cube_012.use_remesh_fix_poles = True
me_cube_012.use_remesh_preserve_attributes = False
me_cube_012.update()

# ---- objects
ob_cylinder = bpy.data.objects.new('Cylinder', me_cylinder)
ob_cube = bpy.data.objects.new('Cube', me_cube_001)
ob_cube_001 = bpy.data.objects.new('Cube.001', me_cube_002)
ob_cube_002 = bpy.data.objects.new('Cube.002', me_cube_003)
ob_cube_003 = bpy.data.objects.new('Cube.003', me_cube_004)
ob_cube_004 = bpy.data.objects.new('Cube.004', me_cube_005)
ob_cube_005 = bpy.data.objects.new('Cube.005', me_cube_006)
ob_cube_006 = bpy.data.objects.new('Cube.006', me_cube_007)
ob_cube_007 = bpy.data.objects.new('Cube.007', me_cube_008)
ob_cube_008 = bpy.data.objects.new('Cube.008', me_cube_009)
ob_cube_009 = bpy.data.objects.new('Cube.009', me_cube_010)
ob_cube_010 = bpy.data.objects.new('Cube.010', me_cube_011)
ob_cube_011 = bpy.data.objects.new('Cube.011', me_cube_012)

# ---- transforms, parenting, visibility, modifiers, constraints
ob_cylinder.location = (-0.08765, 0.1451, 6.406)
ob_cylinder.scale = (0.297, 0.6956, 0.9396)
ob_cube.location = (1.344, -0.7523, 4.549)
ob_cube.rotation_euler = (-0.0, -3.138, 1.01)
ob_cube.scale = (1.144, 1.577, 1.0)
ob_cube_001.location = (0.9772, -0.0578, 11.09)
ob_cube_001.rotation_euler = (0.9944, -3.261, 1.49)
ob_cube_001.scale = (1.067, 1.765, 1.326)
ob_cube_002.location = (-0.03205, 1.502, 7.394)
ob_cube_002.rotation_euler = (-0.5649, -3.131, -3.152)
ob_cube_002.scale = (1.222, 1.331, 1.0)
ob_cube_003.location = (-0.5942, 0.1416, 11.18)
ob_cube_003.rotation_euler = (1.247, -3.165, -1.582)
ob_cube_003.scale = (0.8046, 1.331, 1.0)
ob_cube_004.location = (-0.9632, -1.147, 5.881)
ob_cube_004.rotation_euler = (-0.0, -3.138, -0.5816)
ob_cube_004.scale = (0.929, 1.772, 1.0)
ob_cube_005.location = (-1.276, -0.3556, 9.464)
ob_cube_005.rotation_euler = (-0.0, -3.138, -1.169)
ob_cube_005.scale = (1.233, 1.331, 1.0)
ob_cube_006.location = (-1.242, 1.342, 4.015)
ob_cube_006.rotation_euler = (-0.01461, -3.101, -2.386)
ob_cube_006.scale = (1.078, 1.801, 1.235)
ob_cube_007.location = (0.7084, -1.005, 2.968)
ob_cube_007.rotation_euler = (-0.0, -3.138, 0.5978)
ob_cube_007.scale = (0.8046, 1.331, 1.0)
ob_cube_008.location = (0.5969, 1.054, 12.42)
ob_cube_008.rotation_euler = (0.3737, -2.762, -3.96)
ob_cube_008.scale = (0.6614, 1.094, 0.822)
ob_cube_009.location = (-0.424, -1.351, 11.87)
ob_cube_009.rotation_euler = (-0.0339, -3.209, -0.146)
ob_cube_009.scale = (0.8046, 1.331, 1.0)
ob_cube_010.location = (-0.09034, -1.351, 7.255)
ob_cube_010.rotation_euler = (0.5503, -3.139, -0.001692)
ob_cube_010.scale = (1.53, 1.331, 1.0)
ob_cube_011.location = (0.8619, 1.262, 5.95)
ob_cube_011.rotation_euler = (0.0, -3.138, -3.778)
ob_cube_011.scale = (1.038, 1.555, 1.0)

# ---- collection membership
col_collection.objects.link(ob_cylinder)
col_collection.objects.link(ob_cube)
col_collection.objects.link(ob_cube_001)
col_collection.objects.link(ob_cube_002)
col_collection.objects.link(ob_cube_003)
col_collection.objects.link(ob_cube_004)
col_collection.objects.link(ob_cube_005)
col_collection.objects.link(ob_cube_006)
col_collection.objects.link(ob_cube_007)
col_collection.objects.link(ob_cube_008)
col_collection.objects.link(ob_cube_009)
col_collection.objects.link(ob_cube_010)
col_collection.objects.link(ob_cube_011)

# ---- scene / render settings (as saved in the file)
scene.frame_start = 1; scene.frame_end = 250; scene.frame_set(1)
scene.render.engine = 'BLENDER_EEVEE_NEXT'
scene.cycles.use_denoising = False
scene.cycles.samples = 128
scene.cycles.sampling_pattern = 'TABULATED_SOBOL'
scene.cycles.use_adaptive_sampling = False
scene.cycles.use_light_tree = False
scene.view_settings.view_transform = 'Filmic'
bpy.context.view_layer.update()

# ---- added for rendering (the .blend has no active camera and no usable light): camera, sun
cam_auto = bpy.data.cameras.new('AutoCamera')
cam_auto.lens = 50.0
cam_auto.sensor_width = 36.0
cam_auto.clip_end = 1000.0
ob_auto_camera = bpy.data.objects.new('AutoCamera', cam_auto)
scene.collection.objects.link(ob_auto_camera)
ob_auto_camera.location = (15.8131, -18.6917, 19.0267)
ob_auto_camera.rotation_euler = (1.09748, -7.21219e-08, 0.694738)
scene.camera = ob_auto_camera
light_auto_sun = bpy.data.lights.new('AutoSun', 'SUN')
light_auto_sun.energy = 3.0
light_auto_sun.angle = 0.0523599
ob_auto_sun = bpy.data.objects.new('AutoSun', light_auto_sun)
scene.collection.objects.link(ob_auto_sun)
ob_auto_sun.rotation_euler = (0.872665, 0.174533, 0.523599)
bpy.context.view_layer.update()
